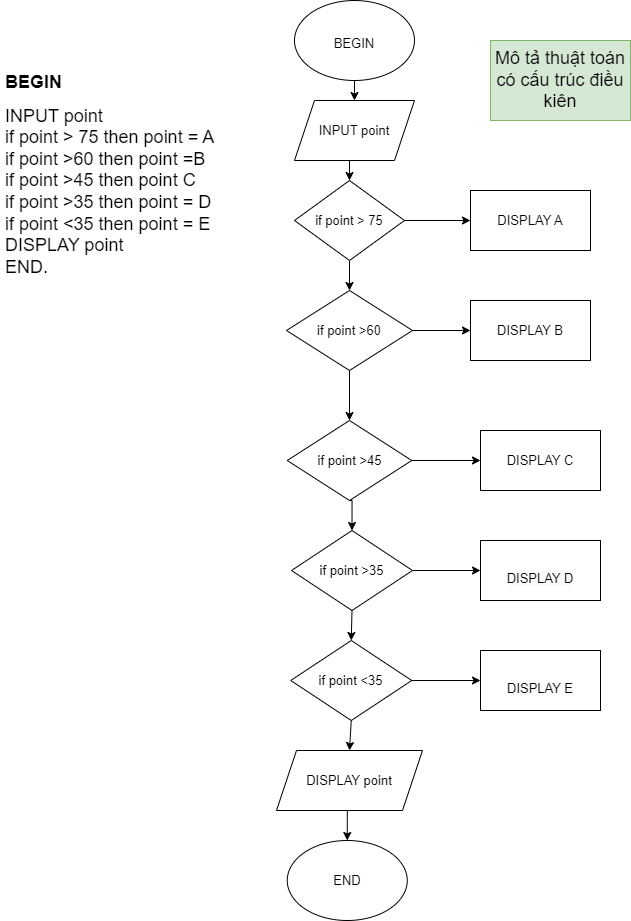

The diagram above was exported from draw.io. Its source (the exported page's mxGraphModel, read from the mxfile embedded in the PNG):
<mxGraphModel dx="1909" dy="893" grid="1" gridSize="10" guides="1" tooltips="1" connect="1" arrows="1" fold="1" page="1" pageScale="1" pageWidth="827" pageHeight="1169" math="0" shadow="0">
  <root>
    <mxCell id="0" />
    <mxCell id="1" parent="0" />
    <mxCell id="WQ1F6jnREjh2U5e9ZzMo-15" style="edgeStyle=orthogonalEdgeStyle;rounded=0;orthogonalLoop=1;jettySize=auto;html=1;exitX=0.5;exitY=1;exitDx=0;exitDy=0;entryX=0.5;entryY=0;entryDx=0;entryDy=0;fontSize=13;" edge="1" parent="1" source="WQ1F6jnREjh2U5e9ZzMo-1" target="WQ1F6jnREjh2U5e9ZzMo-2">
      <mxGeometry relative="1" as="geometry" />
    </mxCell>
    <mxCell id="WQ1F6jnREjh2U5e9ZzMo-1" value="&lt;font style=&quot;font-size: 13px;&quot;&gt;BEGIN&lt;/font&gt;" style="ellipse;whiteSpace=wrap;html=1;fontSize=23;" vertex="1" parent="1">
      <mxGeometry x="354" y="10" width="120" height="80" as="geometry" />
    </mxCell>
    <mxCell id="WQ1F6jnREjh2U5e9ZzMo-16" style="edgeStyle=orthogonalEdgeStyle;rounded=0;orthogonalLoop=1;jettySize=auto;html=1;exitX=0.5;exitY=1;exitDx=0;exitDy=0;entryX=0.5;entryY=0;entryDx=0;entryDy=0;fontSize=13;" edge="1" parent="1" source="WQ1F6jnREjh2U5e9ZzMo-2" target="WQ1F6jnREjh2U5e9ZzMo-3">
      <mxGeometry relative="1" as="geometry" />
    </mxCell>
    <mxCell id="WQ1F6jnREjh2U5e9ZzMo-2" value="INPUT point" style="shape=parallelogram;perimeter=parallelogramPerimeter;whiteSpace=wrap;html=1;fixedSize=1;fontSize=13;" vertex="1" parent="1">
      <mxGeometry x="354" y="110" width="120" height="60" as="geometry" />
    </mxCell>
    <mxCell id="WQ1F6jnREjh2U5e9ZzMo-17" style="edgeStyle=orthogonalEdgeStyle;rounded=0;orthogonalLoop=1;jettySize=auto;html=1;exitX=0.5;exitY=1;exitDx=0;exitDy=0;fontSize=13;" edge="1" parent="1" source="WQ1F6jnREjh2U5e9ZzMo-3" target="WQ1F6jnREjh2U5e9ZzMo-5">
      <mxGeometry relative="1" as="geometry" />
    </mxCell>
    <mxCell id="WQ1F6jnREjh2U5e9ZzMo-23" style="edgeStyle=orthogonalEdgeStyle;rounded=0;orthogonalLoop=1;jettySize=auto;html=1;exitX=1;exitY=0.5;exitDx=0;exitDy=0;entryX=0;entryY=0.5;entryDx=0;entryDy=0;fontSize=13;" edge="1" parent="1" source="WQ1F6jnREjh2U5e9ZzMo-3" target="WQ1F6jnREjh2U5e9ZzMo-4">
      <mxGeometry relative="1" as="geometry" />
    </mxCell>
    <mxCell id="WQ1F6jnREjh2U5e9ZzMo-3" value="if point &amp;gt; 75" style="rhombus;whiteSpace=wrap;html=1;fontSize=13;" vertex="1" parent="1">
      <mxGeometry x="354" y="190" width="110" height="80" as="geometry" />
    </mxCell>
    <mxCell id="WQ1F6jnREjh2U5e9ZzMo-4" value="DISPLAY A" style="rounded=0;whiteSpace=wrap;html=1;fontSize=13;" vertex="1" parent="1">
      <mxGeometry x="530" y="200" width="120" height="60" as="geometry" />
    </mxCell>
    <mxCell id="WQ1F6jnREjh2U5e9ZzMo-18" style="edgeStyle=orthogonalEdgeStyle;rounded=0;orthogonalLoop=1;jettySize=auto;html=1;exitX=0.5;exitY=1;exitDx=0;exitDy=0;entryX=0.5;entryY=0;entryDx=0;entryDy=0;fontSize=13;" edge="1" parent="1" source="WQ1F6jnREjh2U5e9ZzMo-5" target="WQ1F6jnREjh2U5e9ZzMo-6">
      <mxGeometry relative="1" as="geometry" />
    </mxCell>
    <mxCell id="WQ1F6jnREjh2U5e9ZzMo-24" style="edgeStyle=orthogonalEdgeStyle;rounded=0;orthogonalLoop=1;jettySize=auto;html=1;exitX=1;exitY=0.5;exitDx=0;exitDy=0;entryX=0;entryY=0.5;entryDx=0;entryDy=0;fontSize=13;" edge="1" parent="1" source="WQ1F6jnREjh2U5e9ZzMo-5" target="WQ1F6jnREjh2U5e9ZzMo-12">
      <mxGeometry relative="1" as="geometry" />
    </mxCell>
    <mxCell id="WQ1F6jnREjh2U5e9ZzMo-5" value="if point &amp;gt;60" style="rhombus;whiteSpace=wrap;html=1;fontSize=13;" vertex="1" parent="1">
      <mxGeometry x="346" y="300" width="126" height="80" as="geometry" />
    </mxCell>
    <mxCell id="WQ1F6jnREjh2U5e9ZzMo-19" style="edgeStyle=orthogonalEdgeStyle;rounded=0;orthogonalLoop=1;jettySize=auto;html=1;exitX=0.5;exitY=1;exitDx=0;exitDy=0;entryX=0.5;entryY=0;entryDx=0;entryDy=0;fontSize=13;" edge="1" parent="1" source="WQ1F6jnREjh2U5e9ZzMo-6" target="WQ1F6jnREjh2U5e9ZzMo-8">
      <mxGeometry relative="1" as="geometry" />
    </mxCell>
    <mxCell id="WQ1F6jnREjh2U5e9ZzMo-25" style="edgeStyle=orthogonalEdgeStyle;rounded=0;orthogonalLoop=1;jettySize=auto;html=1;exitX=1;exitY=0.5;exitDx=0;exitDy=0;entryX=0;entryY=0.5;entryDx=0;entryDy=0;fontSize=13;" edge="1" parent="1" source="WQ1F6jnREjh2U5e9ZzMo-6" target="WQ1F6jnREjh2U5e9ZzMo-11">
      <mxGeometry relative="1" as="geometry" />
    </mxCell>
    <mxCell id="WQ1F6jnREjh2U5e9ZzMo-6" value="if point &amp;gt;45" style="rhombus;whiteSpace=wrap;html=1;fontSize=13;" vertex="1" parent="1">
      <mxGeometry x="346.75" y="430" width="124.5" height="80" as="geometry" />
    </mxCell>
    <mxCell id="WQ1F6jnREjh2U5e9ZzMo-21" style="edgeStyle=orthogonalEdgeStyle;rounded=0;orthogonalLoop=1;jettySize=auto;html=1;exitX=0.5;exitY=1;exitDx=0;exitDy=0;entryX=0.5;entryY=0;entryDx=0;entryDy=0;fontSize=13;" edge="1" parent="1" source="WQ1F6jnREjh2U5e9ZzMo-7" target="WQ1F6jnREjh2U5e9ZzMo-13">
      <mxGeometry relative="1" as="geometry" />
    </mxCell>
    <mxCell id="WQ1F6jnREjh2U5e9ZzMo-27" style="edgeStyle=orthogonalEdgeStyle;rounded=0;orthogonalLoop=1;jettySize=auto;html=1;exitX=1;exitY=0.5;exitDx=0;exitDy=0;entryX=0;entryY=0.5;entryDx=0;entryDy=0;fontSize=13;" edge="1" parent="1" source="WQ1F6jnREjh2U5e9ZzMo-7" target="WQ1F6jnREjh2U5e9ZzMo-9">
      <mxGeometry relative="1" as="geometry" />
    </mxCell>
    <mxCell id="WQ1F6jnREjh2U5e9ZzMo-7" value="if point &amp;lt;35" style="rhombus;whiteSpace=wrap;html=1;fontSize=13;" vertex="1" parent="1">
      <mxGeometry x="350.25" y="650" width="121" height="80" as="geometry" />
    </mxCell>
    <mxCell id="WQ1F6jnREjh2U5e9ZzMo-20" style="edgeStyle=orthogonalEdgeStyle;rounded=0;orthogonalLoop=1;jettySize=auto;html=1;exitX=0.5;exitY=1;exitDx=0;exitDy=0;entryX=0.5;entryY=0;entryDx=0;entryDy=0;fontSize=13;" edge="1" parent="1" source="WQ1F6jnREjh2U5e9ZzMo-8" target="WQ1F6jnREjh2U5e9ZzMo-7">
      <mxGeometry relative="1" as="geometry" />
    </mxCell>
    <mxCell id="WQ1F6jnREjh2U5e9ZzMo-26" style="edgeStyle=orthogonalEdgeStyle;rounded=0;orthogonalLoop=1;jettySize=auto;html=1;exitX=1;exitY=0.5;exitDx=0;exitDy=0;entryX=0;entryY=0.5;entryDx=0;entryDy=0;fontSize=13;" edge="1" parent="1" source="WQ1F6jnREjh2U5e9ZzMo-8" target="WQ1F6jnREjh2U5e9ZzMo-10">
      <mxGeometry relative="1" as="geometry" />
    </mxCell>
    <mxCell id="WQ1F6jnREjh2U5e9ZzMo-8" value="if point &amp;gt;35" style="rhombus;whiteSpace=wrap;html=1;fontSize=13;" vertex="1" parent="1">
      <mxGeometry x="351" y="540" width="121" height="80" as="geometry" />
    </mxCell>
    <mxCell id="WQ1F6jnREjh2U5e9ZzMo-9" value="&lt;br&gt;&lt;span style=&quot;color: rgb(0, 0, 0); font-family: Helvetica; font-size: 13px; font-style: normal; font-variant-ligatures: normal; font-variant-caps: normal; font-weight: 400; letter-spacing: normal; orphans: 2; text-align: center; text-indent: 0px; text-transform: none; widows: 2; word-spacing: 0px; -webkit-text-stroke-width: 0px; background-color: rgb(251, 251, 251); text-decoration-thickness: initial; text-decoration-style: initial; text-decoration-color: initial; float: none; display: inline !important;&quot;&gt;DISPLAY E&lt;/span&gt;" style="rounded=0;whiteSpace=wrap;html=1;fontSize=13;" vertex="1" parent="1">
      <mxGeometry x="540" y="660" width="120" height="60" as="geometry" />
    </mxCell>
    <mxCell id="WQ1F6jnREjh2U5e9ZzMo-10" value="&lt;br&gt;&lt;span style=&quot;color: rgb(0, 0, 0); font-family: Helvetica; font-size: 13px; font-style: normal; font-variant-ligatures: normal; font-variant-caps: normal; font-weight: 400; letter-spacing: normal; orphans: 2; text-align: center; text-indent: 0px; text-transform: none; widows: 2; word-spacing: 0px; -webkit-text-stroke-width: 0px; background-color: rgb(251, 251, 251); text-decoration-thickness: initial; text-decoration-style: initial; text-decoration-color: initial; float: none; display: inline !important;&quot;&gt;DISPLAY D&lt;/span&gt;" style="rounded=0;whiteSpace=wrap;html=1;fontSize=13;" vertex="1" parent="1">
      <mxGeometry x="540" y="550" width="120" height="60" as="geometry" />
    </mxCell>
    <mxCell id="WQ1F6jnREjh2U5e9ZzMo-11" value="DISPLAY C" style="rounded=0;whiteSpace=wrap;html=1;fontSize=13;" vertex="1" parent="1">
      <mxGeometry x="540" y="440" width="120" height="60" as="geometry" />
    </mxCell>
    <mxCell id="WQ1F6jnREjh2U5e9ZzMo-12" value="DISPLAY B" style="rounded=0;whiteSpace=wrap;html=1;fontSize=13;" vertex="1" parent="1">
      <mxGeometry x="530" y="310" width="120" height="60" as="geometry" />
    </mxCell>
    <mxCell id="WQ1F6jnREjh2U5e9ZzMo-22" style="edgeStyle=orthogonalEdgeStyle;rounded=0;orthogonalLoop=1;jettySize=auto;html=1;exitX=0.5;exitY=1;exitDx=0;exitDy=0;entryX=0.5;entryY=0;entryDx=0;entryDy=0;fontSize=13;" edge="1" parent="1" source="WQ1F6jnREjh2U5e9ZzMo-13" target="WQ1F6jnREjh2U5e9ZzMo-14">
      <mxGeometry relative="1" as="geometry" />
    </mxCell>
    <mxCell id="WQ1F6jnREjh2U5e9ZzMo-13" value="DISPLAY point" style="shape=parallelogram;perimeter=parallelogramPerimeter;whiteSpace=wrap;html=1;fixedSize=1;fontSize=13;" vertex="1" parent="1">
      <mxGeometry x="336" y="760" width="146" height="60" as="geometry" />
    </mxCell>
    <mxCell id="WQ1F6jnREjh2U5e9ZzMo-14" value="END" style="ellipse;whiteSpace=wrap;html=1;fontSize=13;" vertex="1" parent="1">
      <mxGeometry x="346.75" y="850" width="120" height="80" as="geometry" />
    </mxCell>
    <mxCell id="WQ1F6jnREjh2U5e9ZzMo-28" value="&lt;h1 style=&quot;font-size: 18px;&quot;&gt;&lt;font style=&quot;font-size: 18px;&quot;&gt;BEGIN&lt;/font&gt;&lt;/h1&gt;&lt;div style=&quot;font-size: 18px;&quot;&gt;&lt;font style=&quot;font-size: 18px;&quot;&gt;INPUT point&lt;/font&gt;&lt;/div&gt;&lt;div style=&quot;font-size: 18px;&quot;&gt;&lt;font style=&quot;font-size: 18px;&quot;&gt;if point &amp;gt; 75 then point = A&lt;/font&gt;&lt;/div&gt;&lt;div style=&quot;font-size: 18px;&quot;&gt;&lt;font style=&quot;font-size: 18px;&quot;&gt;if point &amp;gt;60 then point =B&lt;/font&gt;&lt;/div&gt;&lt;div style=&quot;font-size: 18px;&quot;&gt;&lt;font style=&quot;font-size: 18px;&quot;&gt;if point &amp;gt;45 then point C&lt;/font&gt;&lt;/div&gt;&lt;div style=&quot;font-size: 18px;&quot;&gt;&lt;font style=&quot;font-size: 18px;&quot;&gt;if point &amp;gt;35 then point = D&lt;/font&gt;&lt;/div&gt;&lt;div style=&quot;font-size: 18px;&quot;&gt;&lt;font style=&quot;font-size: 18px;&quot;&gt;if point &amp;lt;35 then point = E&lt;/font&gt;&lt;/div&gt;&lt;div style=&quot;font-size: 18px;&quot;&gt;&lt;font style=&quot;font-size: 18px;&quot;&gt;DISPLAY point&lt;/font&gt;&lt;/div&gt;&lt;div style=&quot;font-size: 18px;&quot;&gt;&lt;font style=&quot;font-size: 18px;&quot;&gt;END.&lt;/font&gt;&lt;/div&gt;" style="text;html=1;strokeColor=none;fillColor=none;spacing=5;spacingTop=-20;whiteSpace=wrap;overflow=hidden;rounded=0;fontSize=13;" vertex="1" parent="1">
      <mxGeometry x="60" y="80" width="220" height="220" as="geometry" />
    </mxCell>
    <mxCell id="WQ1F6jnREjh2U5e9ZzMo-29" value="Mô tả thuật toán có cấu trúc điều kiên" style="text;html=1;strokeColor=#82b366;fillColor=#d5e8d4;align=center;verticalAlign=middle;whiteSpace=wrap;rounded=0;fontSize=18;" vertex="1" parent="1">
      <mxGeometry x="550" y="50" width="140" height="80" as="geometry" />
    </mxCell>
  </root>
</mxGraphModel>